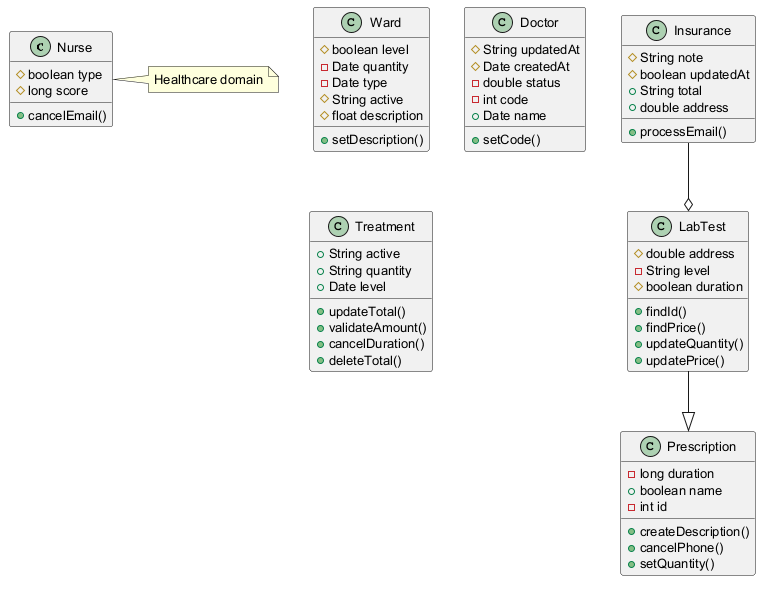

The diagram above was rendered by PlantUML. Its source (embedded in the PNG):
@startuml
skinparam defaultFontSize 13
class Nurse {
  #boolean type
  #long score
  +cancelEmail()
}
class Ward {
  #boolean level
  -Date quantity
  -Date type
  #String active
  #float description
  +setDescription()
}
class Prescription {
  -long duration
  +boolean name
  -int id
  +createDescription()
  +cancelPhone()
  +setQuantity()
}
class Doctor {
  #String updatedAt
  #Date createdAt
  -double status
  -int code
  +Date name
  +setCode()
}
class LabTest {
  #double address
  -String level
  #boolean duration
  +findId()
  +findPrice()
  +updateQuantity()
  +updatePrice()
}
class Treatment {
  +String active
  +String quantity
  +Date level
  +updateTotal()
  +validateAmount()
  +cancelDuration()
  +deleteTotal()
}
class Insurance {
  #String note
  #boolean updatedAt
  +String total
  +double address
  +processEmail()
}
Insurance --o LabTest
LabTest --|> Prescription
note right of Nurse : Healthcare domain
@enduml